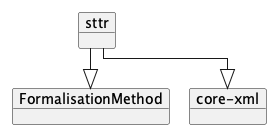

The diagram above was rendered by PlantUML. Its source (embedded in the PNG):
@startuml
!pragma layout elk
left to right direction

    object "sttr" as sttr {
    }
    object "FormalisationMethod" as FormalisationMethod
    object "core-xml" as core_xml
    sttr --|> FormalisationMethod
    sttr --|> core_xml

@enduml